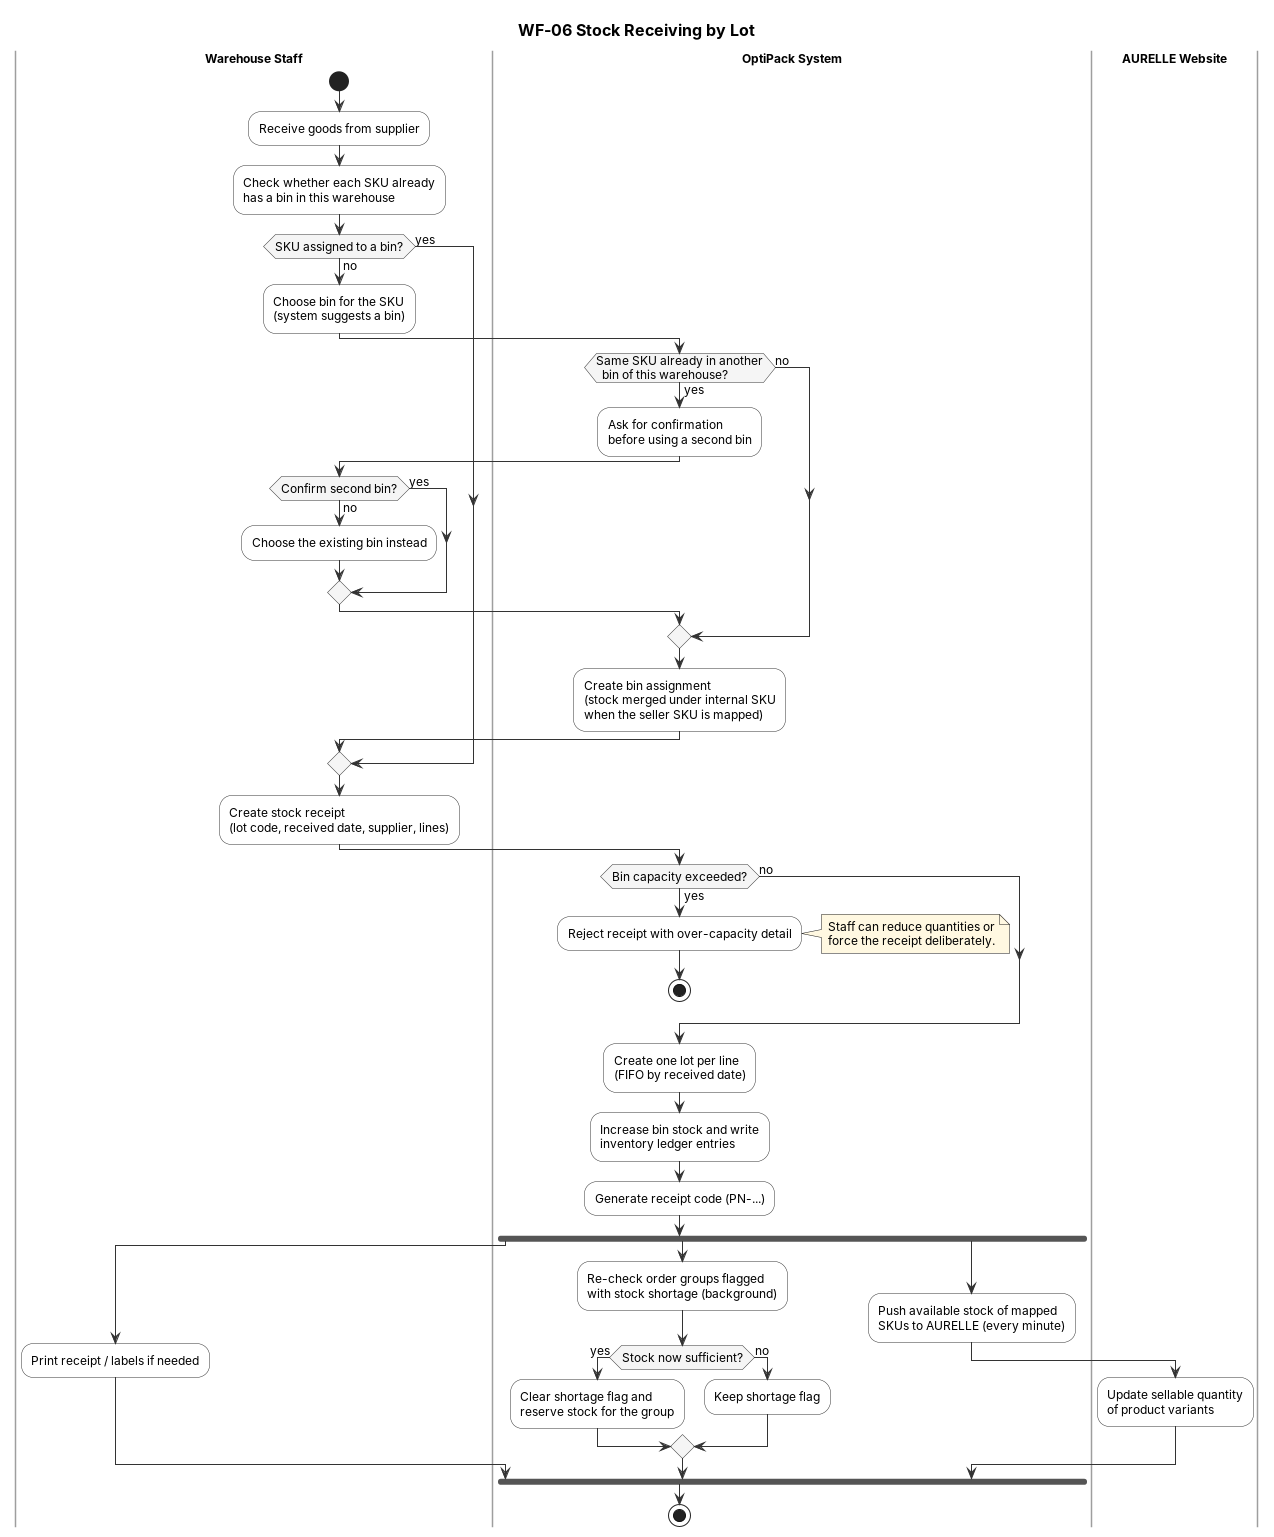

The diagram above was rendered by PlantUML. Its source (embedded in the PNG):
@startuml WF-06_stock_receiving
' ============================================================
' WF-06 - Stock Receiving by Lot & Bin Assignment
' Source of truth: be/src/modules/warehouse/warehouse.service.ts
'                  (assignSkuToBin, createReceipt, receiveIntoLot, notifyStockIn)
'                  be/src/modules/order-groups/order-groups.service.ts (recheckShortageGroups)
'                  be/src/modules/marketplace-writeback/marketplace-stock-push.service.ts (pushAurelle)
' Main entity state: Stock Lot created (FIFO by received date);
'                    Order Group stock_shortage flag cleared when stock becomes sufficient
' ============================================================
skinparam defaultFontName Arial
skinparam defaultFontSize 12
skinparam shadowing false
skinparam ArrowColor #333333
skinparam ActivityBorderColor #333333
skinparam ActivityBackgroundColor #FFFFFF
skinparam ActivityDiamondBorderColor #333333
skinparam ActivityDiamondBackgroundColor #F5F5F5
skinparam SwimlaneBorderColor #9E9E9E
skinparam SwimlaneTitleFontStyle bold
skinparam NoteBackgroundColor #FFF8E1
skinparam NoteBorderColor #BFA76A
skinparam TitleFontSize 16

title WF-06 Stock Receiving by Lot

|Warehouse Staff|
|OptiPack System|
|AURELLE Website|

|Warehouse Staff|
start
:Receive goods from supplier;
:Check whether each SKU already
has a bin in this warehouse;

if (SKU assigned to a bin?) then (no)
  :Choose bin for the SKU
  (system suggests a bin);
  |OptiPack System|
  if (Same SKU already in another
  bin of this warehouse?) then (yes)
    :Ask for confirmation
    before using a second bin;
    |Warehouse Staff|
    if (Confirm second bin?) then (no)
      :Choose the existing bin instead;
    else (yes)
    endif
    |OptiPack System|
  else (no)
  endif
  :Create bin assignment
  (stock merged under internal SKU
  when the seller SKU is mapped);
else (yes)
endif

|Warehouse Staff|
:Create stock receipt
(lot code, received date, supplier, lines);
|OptiPack System|
if (Bin capacity exceeded?) then (yes)
  :Reject receipt with over-capacity detail;
  note right
    Staff can reduce quantities or
    force the receipt deliberately.
  end note
  stop
else (no)
endif
:Create one lot per line
(FIFO by received date);
:Increase bin stock and write
inventory ledger entries;
:Generate receipt code (PN-...);

fork
  |Warehouse Staff|
  :Print receipt / labels if needed;
fork again
  |OptiPack System|
  :Re-check order groups flagged
  with stock shortage (background);
  if (Stock now sufficient?) then (yes)
    :Clear shortage flag and
    reserve stock for the group;
  else (no)
    :Keep shortage flag;
  endif
fork again
  :Push available stock of mapped
  SKUs to AURELLE (every minute);
  |AURELLE Website|
  :Update sellable quantity
  of product variants;
  |OptiPack System|
end fork
stop
@enduml